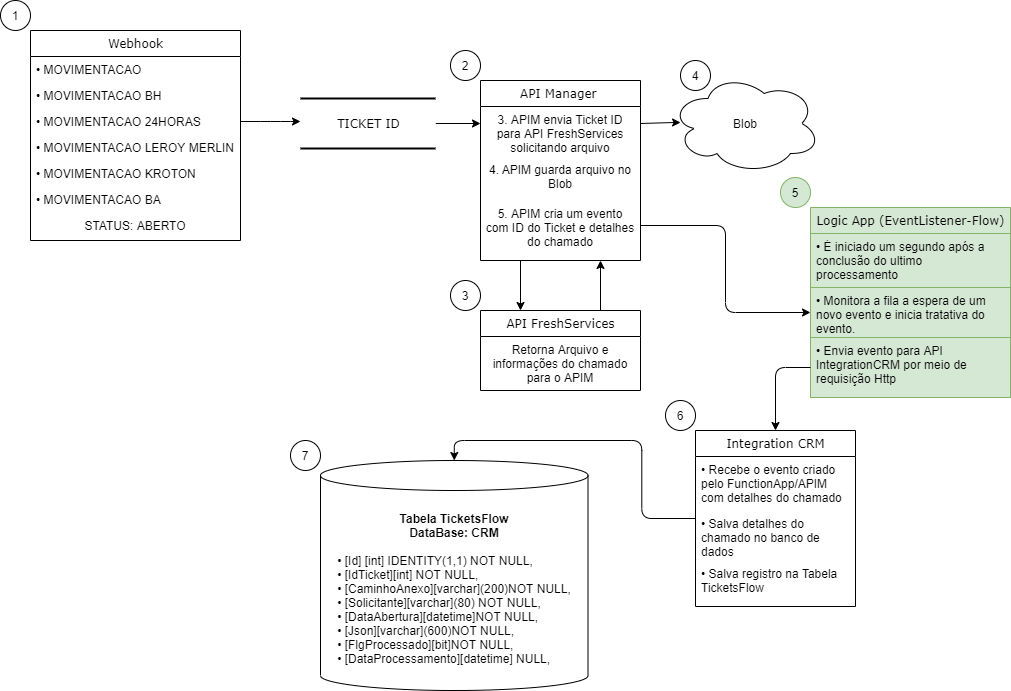

The diagram above was exported from draw.io. Its source (the exported page's mxGraphModel, read from the mxfile embedded in the PNG):
<mxGraphModel dx="868" dy="450" grid="1" gridSize="10" guides="1" tooltips="1" connect="1" arrows="1" fold="1" page="1" pageScale="1" pageWidth="1100" pageHeight="850" math="0" shadow="0">
  <root>
    <mxCell id="0" />
    <mxCell id="1" parent="0" />
    <mxCell id="6mR0P-CyY3UZcCd-Mql_-58" style="edgeStyle=orthogonalEdgeStyle;jumpStyle=arc;orthogonalLoop=1;jettySize=auto;html=1;exitX=0.25;exitY=1;exitDx=0;exitDy=0;entryX=0.25;entryY=0;entryDx=0;entryDy=0;" parent="1" source="21ea969265ad0168-10" target="6mR0P-CyY3UZcCd-Mql_-21" edge="1">
      <mxGeometry relative="1" as="geometry" />
    </mxCell>
    <mxCell id="6mR0P-CyY3UZcCd-Mql_-18" style="edgeStyle=orthogonalEdgeStyle;orthogonalLoop=1;jettySize=auto;html=1;entryX=0;entryY=0.5;entryDx=0;entryDy=0;" parent="1" source="6mR0P-CyY3UZcCd-Mql_-9" edge="1">
      <mxGeometry relative="1" as="geometry">
        <mxPoint x="500" y="153" as="targetPoint" />
      </mxGeometry>
    </mxCell>
    <mxCell id="6mR0P-CyY3UZcCd-Mql_-9" value="TICKET ID" style="html=1;shadow=0;comic=0;labelBackgroundColor=none;strokeWidth=2;fontFamily=Verdana;fontSize=12;align=center;shape=mxgraph.ios7ui.horLines;" parent="1" vertex="1">
      <mxGeometry x="320" y="128" width="135" height="50" as="geometry" />
    </mxCell>
    <mxCell id="6mR0P-CyY3UZcCd-Mql_-31" value="" style="endArrow=classic;html=1;exitX=1;exitY=0.5;exitDx=0;exitDy=0;" parent="1" source="21ea969265ad0168-9" target="6mR0P-CyY3UZcCd-Mql_-9" edge="1">
      <mxGeometry width="50" height="50" relative="1" as="geometry">
        <mxPoint x="320" y="230" as="sourcePoint" />
        <mxPoint x="420" y="210" as="targetPoint" />
        <Array as="points">
          <mxPoint x="290" y="151" />
          <mxPoint x="320" y="151" />
        </Array>
      </mxGeometry>
    </mxCell>
    <mxCell id="6mR0P-CyY3UZcCd-Mql_-44" value="Blob" style="ellipse;shape=cloud;whiteSpace=wrap;html=1;" parent="1" vertex="1">
      <mxGeometry x="690" y="103" width="150" height="100" as="geometry" />
    </mxCell>
    <mxCell id="6mR0P-CyY3UZcCd-Mql_-48" value="1" style="ellipse;whiteSpace=wrap;html=1;" parent="1" vertex="1">
      <mxGeometry x="20" y="30" width="30" height="30" as="geometry" />
    </mxCell>
    <mxCell id="6mR0P-CyY3UZcCd-Mql_-49" value="2&lt;span style=&quot;color: rgba(0 , 0 , 0 , 0) ; font-family: monospace ; font-size: 0px&quot;&gt;%3CmxGraphModel%3E%3Croot%3E%3CmxCell%20id%3D%220%22%2F%3E%3CmxCell%20id%3D%221%22%20parent%3D%220%22%2F%3E%3CmxCell%20id%3D%222%22%20value%3D%221%22%20style%3D%22ellipse%3BwhiteSpace%3Dwrap%3Bhtml%3D1%3B%22%20vertex%3D%221%22%20parent%3D%221%22%3E%3CmxGeometry%20x%3D%22130%22%20y%3D%22-20%22%20width%3D%2230%22%20height%3D%2230%22%20as%3D%22geometry%22%2F%3E%3C%2FmxCell%3E%3C%2Froot%3E%3C%2FmxGraphModel%3E&lt;/span&gt;" style="ellipse;whiteSpace=wrap;html=1;" parent="1" vertex="1">
      <mxGeometry x="470" y="80" width="30" height="30" as="geometry" />
    </mxCell>
    <mxCell id="6mR0P-CyY3UZcCd-Mql_-50" value="3" style="ellipse;whiteSpace=wrap;html=1;" parent="1" vertex="1">
      <mxGeometry x="470" y="310" width="30" height="30" as="geometry" />
    </mxCell>
    <mxCell id="6mR0P-CyY3UZcCd-Mql_-51" value="4" style="ellipse;whiteSpace=wrap;html=1;" parent="1" vertex="1">
      <mxGeometry x="700" y="90" width="30" height="30" as="geometry" />
    </mxCell>
    <mxCell id="6mR0P-CyY3UZcCd-Mql_-59" style="edgeStyle=orthogonalEdgeStyle;jumpStyle=arc;orthogonalLoop=1;jettySize=auto;html=1;exitX=0.75;exitY=0;exitDx=0;exitDy=0;entryX=0.75;entryY=1;entryDx=0;entryDy=0;" parent="1" source="6mR0P-CyY3UZcCd-Mql_-21" target="21ea969265ad0168-10" edge="1">
      <mxGeometry relative="1" as="geometry" />
    </mxCell>
    <mxCell id="6mR0P-CyY3UZcCd-Mql_-61" style="edgeStyle=orthogonalEdgeStyle;jumpStyle=arc;orthogonalLoop=1;jettySize=auto;html=1;exitX=1;exitY=0.5;exitDx=0;exitDy=0;entryX=0.067;entryY=0.49;entryDx=0;entryDy=0;entryPerimeter=0;" parent="1" target="6mR0P-CyY3UZcCd-Mql_-44" edge="1">
      <mxGeometry relative="1" as="geometry">
        <mxPoint x="660" y="153" as="sourcePoint" />
      </mxGeometry>
    </mxCell>
    <mxCell id="6mR0P-CyY3UZcCd-Mql_-68" value="5" style="ellipse;whiteSpace=wrap;html=1;fillColor=#d5e8d4;strokeColor=#82b366;" parent="1" vertex="1">
      <mxGeometry x="800" y="207" width="30" height="30" as="geometry" />
    </mxCell>
    <mxCell id="6mR0P-CyY3UZcCd-Mql_-69" value="7" style="ellipse;whiteSpace=wrap;html=1;" parent="1" vertex="1">
      <mxGeometry x="310" y="470" width="30" height="30" as="geometry" />
    </mxCell>
    <mxCell id="21ea969265ad0168-6" value="Webhook" style="swimlane;html=1;fontStyle=0;childLayout=stackLayout;horizontal=1;startSize=26;horizontalStack=0;resizeParent=1;resizeLast=0;collapsible=1;marginBottom=0;swimlaneFillColor=#ffffff;align=center;shadow=0;comic=0;labelBackgroundColor=none;strokeWidth=1;fontFamily=Verdana;fontSize=12;" parent="1" vertex="1">
      <mxGeometry x="50" y="60" width="210" height="210" as="geometry" />
    </mxCell>
    <mxCell id="6mR0P-CyY3UZcCd-Mql_-4" value="• MOVIMENTACAO" style="text;html=1;strokeColor=none;fillColor=none;spacingLeft=4;spacingRight=4;whiteSpace=wrap;overflow=hidden;rotatable=0;points=[[0,0.5],[1,0.5]];portConstraint=eastwest;" parent="21ea969265ad0168-6" vertex="1">
      <mxGeometry y="26" width="210" height="26" as="geometry" />
    </mxCell>
    <mxCell id="21ea969265ad0168-8" value="• MOVIMENTACAO BH" style="text;html=1;strokeColor=none;fillColor=none;spacingLeft=4;spacingRight=4;whiteSpace=wrap;overflow=hidden;rotatable=0;points=[[0,0.5],[1,0.5]];portConstraint=eastwest;" parent="21ea969265ad0168-6" vertex="1">
      <mxGeometry y="52" width="210" height="26" as="geometry" />
    </mxCell>
    <mxCell id="21ea969265ad0168-9" value="&lt;font style=&quot;font-size: 12px&quot;&gt;• MOVIMENTACAO 24HORAS&lt;/font&gt;" style="text;html=1;strokeColor=none;fillColor=none;spacingLeft=4;spacingRight=4;whiteSpace=wrap;overflow=hidden;rotatable=0;points=[[0,0.5],[1,0.5]];portConstraint=eastwest;" parent="21ea969265ad0168-6" vertex="1">
      <mxGeometry y="78" width="210" height="26" as="geometry" />
    </mxCell>
    <mxCell id="6mR0P-CyY3UZcCd-Mql_-1" value="&lt;font style=&quot;font-size: 12px&quot;&gt;• MOVIMENTACAO LEROY MERLIN&lt;/font&gt;" style="text;html=1;strokeColor=none;fillColor=none;spacingLeft=4;spacingRight=4;whiteSpace=wrap;overflow=hidden;rotatable=0;points=[[0,0.5],[1,0.5]];portConstraint=eastwest;" parent="21ea969265ad0168-6" vertex="1">
      <mxGeometry y="104" width="210" height="26" as="geometry" />
    </mxCell>
    <mxCell id="6mR0P-CyY3UZcCd-Mql_-2" value="• MOVIMENTACAO KROTON" style="text;html=1;strokeColor=none;fillColor=none;spacingLeft=4;spacingRight=4;whiteSpace=wrap;overflow=hidden;rotatable=0;points=[[0,0.5],[1,0.5]];portConstraint=eastwest;" parent="21ea969265ad0168-6" vertex="1">
      <mxGeometry y="130" width="210" height="26" as="geometry" />
    </mxCell>
    <mxCell id="6mR0P-CyY3UZcCd-Mql_-3" value="• MOVIMENTACAO BA" style="text;html=1;strokeColor=none;fillColor=none;spacingLeft=4;spacingRight=4;whiteSpace=wrap;overflow=hidden;rotatable=0;points=[[0,0.5],[1,0.5]];portConstraint=eastwest;" parent="21ea969265ad0168-6" vertex="1">
      <mxGeometry y="156" width="210" height="26" as="geometry" />
    </mxCell>
    <mxCell id="6mR0P-CyY3UZcCd-Mql_-6" value="STATUS: ABERTO" style="text;html=1;strokeColor=none;fillColor=none;spacingLeft=4;spacingRight=4;whiteSpace=wrap;overflow=hidden;rotatable=0;points=[[0,0.5],[1,0.5]];portConstraint=eastwest;align=center;" parent="21ea969265ad0168-6" vertex="1">
      <mxGeometry y="182" width="210" height="26" as="geometry" />
    </mxCell>
    <mxCell id="21ea969265ad0168-10" value="API Manager&amp;nbsp;" style="swimlane;html=1;fontStyle=0;childLayout=stackLayout;horizontal=1;startSize=26;horizontalStack=0;resizeParent=1;resizeLast=0;collapsible=1;marginBottom=0;swimlaneFillColor=#ffffff;align=center;shadow=0;comic=0;labelBackgroundColor=none;strokeWidth=1;fontFamily=Verdana;fontSize=12;" parent="1" vertex="1">
      <mxGeometry x="500" y="110" width="160" height="180" as="geometry" />
    </mxCell>
    <mxCell id="6mR0P-CyY3UZcCd-Mql_-54" value="3. APIM envia Ticket ID para API&amp;nbsp;FreshServices solicitando arquivo" style="text;html=1;strokeColor=none;fillColor=none;spacingLeft=4;spacingRight=4;whiteSpace=wrap;overflow=hidden;rotatable=0;points=[[0,0.5],[1,0.5]];portConstraint=eastwest;align=center;" parent="21ea969265ad0168-10" vertex="1">
      <mxGeometry y="26" width="160" height="50" as="geometry" />
    </mxCell>
    <mxCell id="FugFosBJD5qZ5OdPBYvu-2" value="4.&amp;nbsp;APIM guarda arquivo no Blob" style="text;html=1;strokeColor=none;fillColor=none;spacingLeft=4;spacingRight=4;whiteSpace=wrap;overflow=hidden;rotatable=0;points=[[0,0.5],[1,0.5]];portConstraint=eastwest;align=center;" parent="21ea969265ad0168-10" vertex="1">
      <mxGeometry y="76" width="160" height="44" as="geometry" />
    </mxCell>
    <mxCell id="6mR0P-CyY3UZcCd-Mql_-65" value="5. APIM cria um evento com ID do Ticket e detalhes do chamado" style="text;html=1;strokeColor=none;fillColor=none;spacingLeft=4;spacingRight=4;whiteSpace=wrap;overflow=hidden;rotatable=0;points=[[0,0.5],[1,0.5]];portConstraint=eastwest;align=center;" parent="21ea969265ad0168-10" vertex="1">
      <mxGeometry y="120" width="160" height="50" as="geometry" />
    </mxCell>
    <mxCell id="6mR0P-CyY3UZcCd-Mql_-21" value="API FreshServices" style="swimlane;html=1;fontStyle=0;childLayout=stackLayout;horizontal=1;startSize=26;horizontalStack=0;resizeParent=1;resizeLast=0;collapsible=1;marginBottom=0;swimlaneFillColor=#ffffff;align=center;shadow=0;comic=0;labelBackgroundColor=none;strokeWidth=1;fontFamily=Verdana;fontSize=12;" parent="1" vertex="1">
      <mxGeometry x="500" y="340" width="160" height="80" as="geometry">
        <mxRectangle x="370" y="220" width="140" height="26" as="alternateBounds" />
      </mxGeometry>
    </mxCell>
    <mxCell id="6mR0P-CyY3UZcCd-Mql_-56" value="Retorna Arquivo e informações do chamado para o APIM" style="text;html=1;strokeColor=none;fillColor=none;spacingLeft=4;spacingRight=4;whiteSpace=wrap;overflow=hidden;rotatable=0;points=[[0,0.5],[1,0.5]];portConstraint=eastwest;align=center;" parent="6mR0P-CyY3UZcCd-Mql_-21" vertex="1">
      <mxGeometry y="26" width="160" height="54" as="geometry" />
    </mxCell>
    <mxCell id="6mR0P-CyY3UZcCd-Mql_-75" style="edgeStyle=orthogonalEdgeStyle;jumpStyle=arc;orthogonalLoop=1;jettySize=auto;html=1;entryX=0.5;entryY=0;entryDx=0;entryDy=0;entryPerimeter=0;" parent="1" source="6mR0P-CyY3UZcCd-Mql_-13" target="6mR0P-CyY3UZcCd-Mql_-73" edge="1">
      <mxGeometry relative="1" as="geometry" />
    </mxCell>
    <mxCell id="6mR0P-CyY3UZcCd-Mql_-13" value="Integration CRM" style="swimlane;html=1;fontStyle=0;childLayout=stackLayout;horizontal=1;startSize=26;horizontalStack=0;resizeParent=1;resizeLast=0;collapsible=1;marginBottom=0;swimlaneFillColor=#ffffff;align=center;shadow=0;comic=0;labelBackgroundColor=none;strokeWidth=1;fontFamily=Verdana;fontSize=12;" parent="1" vertex="1">
      <mxGeometry x="715" y="460" width="160" height="176" as="geometry" />
    </mxCell>
    <mxCell id="6mR0P-CyY3UZcCd-Mql_-14" value="• Recebe o evento criado pelo FunctionApp/APIM com detalhes do chamado" style="text;html=1;strokeColor=none;fillColor=none;spacingLeft=4;spacingRight=4;whiteSpace=wrap;overflow=hidden;rotatable=0;points=[[0,0.5],[1,0.5]];portConstraint=eastwest;" parent="6mR0P-CyY3UZcCd-Mql_-13" vertex="1">
      <mxGeometry y="26" width="160" height="54" as="geometry" />
    </mxCell>
    <mxCell id="6mR0P-CyY3UZcCd-Mql_-35" value="• Salva detalhes do chamado no banco de dados" style="text;html=1;strokeColor=none;fillColor=none;spacingLeft=4;spacingRight=4;whiteSpace=wrap;overflow=hidden;rotatable=0;points=[[0,0.5],[1,0.5]];portConstraint=eastwest;" parent="6mR0P-CyY3UZcCd-Mql_-13" vertex="1">
      <mxGeometry y="80" width="160" height="50" as="geometry" />
    </mxCell>
    <mxCell id="6mR0P-CyY3UZcCd-Mql_-76" value="• Salva registro na Tabela TicketsFlow&amp;nbsp;" style="text;html=1;strokeColor=none;fillColor=none;spacingLeft=4;spacingRight=4;whiteSpace=wrap;overflow=hidden;rotatable=0;points=[[0,0.5],[1,0.5]];portConstraint=eastwest;" parent="6mR0P-CyY3UZcCd-Mql_-13" vertex="1">
      <mxGeometry y="130" width="160" height="42" as="geometry" />
    </mxCell>
    <mxCell id="6mR0P-CyY3UZcCd-Mql_-73" value="&lt;b&gt;Tabela TicketsFlow&lt;br&gt;DataBase: CRM&lt;/b&gt;&lt;br&gt;&lt;div style=&quot;text-align: left&quot;&gt;&lt;br&gt;&lt;/div&gt;&lt;div style=&quot;text-align: left&quot;&gt;&lt;div&gt;• [Id] [int] IDENTITY(1,1) NOT NULL,&lt;/div&gt;&lt;div&gt;&lt;span&gt;&lt;/span&gt;&lt;span&gt;•&lt;/span&gt;&lt;span&gt;&amp;nbsp;&lt;/span&gt;[IdTicket][int] NOT NULL,&lt;/div&gt;&lt;div&gt;&lt;span&gt;&lt;/span&gt;&lt;span&gt;•&lt;/span&gt;&lt;span&gt;&amp;nbsp;&lt;/span&gt;[CaminhoAnexo][varchar](200)NOT NULL,&lt;/div&gt;&lt;div&gt;&lt;span&gt;&lt;/span&gt;&lt;span&gt;•&lt;/span&gt;&lt;span&gt;&amp;nbsp;&lt;/span&gt;[Solicitante][varchar](80) NOT NULL,&lt;/div&gt;&lt;div&gt;&lt;span&gt;&lt;/span&gt;&lt;span&gt;•&lt;/span&gt;&lt;span&gt;&amp;nbsp;&lt;/span&gt;[DataAbertura][datetime]NOT NULL,&lt;/div&gt;&lt;div&gt;&lt;span&gt;&lt;/span&gt;&lt;span&gt;•&lt;/span&gt;&lt;span&gt;&amp;nbsp;&lt;/span&gt;[&lt;span&gt;Json][varchar](600)NOT NULL,&lt;/span&gt;&lt;/div&gt;&lt;div&gt;&lt;span&gt;&lt;/span&gt;&lt;span&gt;•&lt;/span&gt;&lt;span&gt;&amp;nbsp;&lt;/span&gt;[FlgProcessado][bit]NOT NULL,&lt;/div&gt;&lt;div&gt;&lt;span&gt;&lt;/span&gt;&lt;span&gt;•&lt;/span&gt;&lt;span&gt;&amp;nbsp;&lt;/span&gt;[DataProcessamento][datetime] NULL,&lt;/div&gt;&lt;/div&gt;" style="shape=cylinder3;whiteSpace=wrap;html=1;boundedLbl=1;backgroundOutline=1;size=15;" parent="1" vertex="1">
      <mxGeometry x="340" y="490" width="267.5" height="230" as="geometry" />
    </mxCell>
    <mxCell id="XkBPau3Ia7uNm1t16lfg-1" value="Logic App (EventListener-Flow)" style="swimlane;html=1;fontStyle=0;childLayout=stackLayout;horizontal=1;startSize=26;horizontalStack=0;resizeParent=1;resizeLast=0;collapsible=1;marginBottom=0;swimlaneFillColor=#ffffff;align=center;shadow=0;comic=0;labelBackgroundColor=none;strokeWidth=1;fontFamily=Verdana;fontSize=12;fillColor=#d5e8d4;strokeColor=#82b366;" vertex="1" parent="1">
      <mxGeometry x="830" y="237" width="200" height="190" as="geometry" />
    </mxCell>
    <mxCell id="XkBPau3Ia7uNm1t16lfg-2" value="• É iniciado um segundo após a conclusão do ultimo processamento" style="text;html=1;strokeColor=#82b366;fillColor=#d5e8d4;spacingLeft=4;spacingRight=4;whiteSpace=wrap;overflow=hidden;rotatable=0;points=[[0,0.5],[1,0.5]];portConstraint=eastwest;" vertex="1" parent="XkBPau3Ia7uNm1t16lfg-1">
      <mxGeometry y="26" width="200" height="54" as="geometry" />
    </mxCell>
    <mxCell id="XkBPau3Ia7uNm1t16lfg-3" value="• Monitora a fila a espera de um novo evento e inicia tratativa do evento." style="text;html=1;strokeColor=#82b366;fillColor=#d5e8d4;spacingLeft=4;spacingRight=4;whiteSpace=wrap;overflow=hidden;rotatable=0;points=[[0,0.5],[1,0.5]];portConstraint=eastwest;" vertex="1" parent="XkBPau3Ia7uNm1t16lfg-1">
      <mxGeometry y="80" width="200" height="50" as="geometry" />
    </mxCell>
    <mxCell id="XkBPau3Ia7uNm1t16lfg-4" value="• Envia evento para API IntegrationCRM por meio de requisição Http" style="text;html=1;strokeColor=#82b366;fillColor=#d5e8d4;spacingLeft=4;spacingRight=4;whiteSpace=wrap;overflow=hidden;rotatable=0;points=[[0,0.5],[1,0.5]];portConstraint=eastwest;" vertex="1" parent="XkBPau3Ia7uNm1t16lfg-1">
      <mxGeometry y="130" width="200" height="60" as="geometry" />
    </mxCell>
    <mxCell id="XkBPau3Ia7uNm1t16lfg-5" style="edgeStyle=orthogonalEdgeStyle;rounded=1;orthogonalLoop=1;jettySize=auto;html=1;entryX=0;entryY=0.5;entryDx=0;entryDy=0;" edge="1" parent="1" source="6mR0P-CyY3UZcCd-Mql_-65" target="XkBPau3Ia7uNm1t16lfg-3">
      <mxGeometry relative="1" as="geometry">
        <mxPoint x="790" y="270" as="targetPoint" />
      </mxGeometry>
    </mxCell>
    <mxCell id="XkBPau3Ia7uNm1t16lfg-7" style="edgeStyle=orthogonalEdgeStyle;rounded=1;orthogonalLoop=1;jettySize=auto;html=1;entryX=0.5;entryY=0;entryDx=0;entryDy=0;" edge="1" parent="1" source="XkBPau3Ia7uNm1t16lfg-4" target="6mR0P-CyY3UZcCd-Mql_-13">
      <mxGeometry relative="1" as="geometry" />
    </mxCell>
    <mxCell id="XkBPau3Ia7uNm1t16lfg-8" value="6" style="ellipse;whiteSpace=wrap;html=1;" vertex="1" parent="1">
      <mxGeometry x="685" y="430" width="30" height="30" as="geometry" />
    </mxCell>
  </root>
</mxGraphModel>